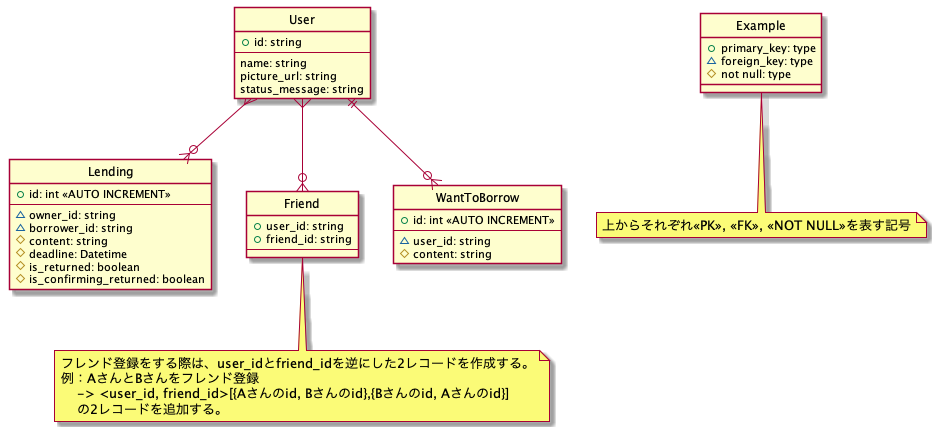

The diagram above was rendered by PlantUML. Its source (embedded in the PNG):
@startuml er

hide circle
skinparam inetype ortho

entity User {
    +id: string
    --
    name: string
    picture_url: string
    status_message: string
}

entity Lending {
    +id: int <<AUTO INCREMENT>>
    --
    ~owner_id: string
    ~borrower_id: string
    #content: string
    #deadline: Datetime
    #is_returned: boolean
    #is_confirming_returned: boolean
}

entity Friend {
    + user_id: string
    + friend_id: string
    --
}

note bottom 
    フレンド登録をする際は、user_idとfriend_idを逆にした2レコードを作成する。
    例：AさんとBさんをフレンド登録 
        -> <user_id, friend_id>[{Aさんのid, Bさんのid},{Bさんのid, Aさんのid}]
        の2レコードを追加する。
end note

entity WantToBorrow {
    + id: int <<AUTO INCREMENT>>
    --
    ~user_id: string
    #content: string
}

User }--o{ Lending
User }--o{ Friend
User ||--o{ WantToBorrow

entity Example {
    +primary_key: type
    ~foreign_key: type
    #not null: type  
}
note bottom: 上からそれぞれ<<PK>>, <<FK>>, <<NOT NULL>>を表す記号

@enduml